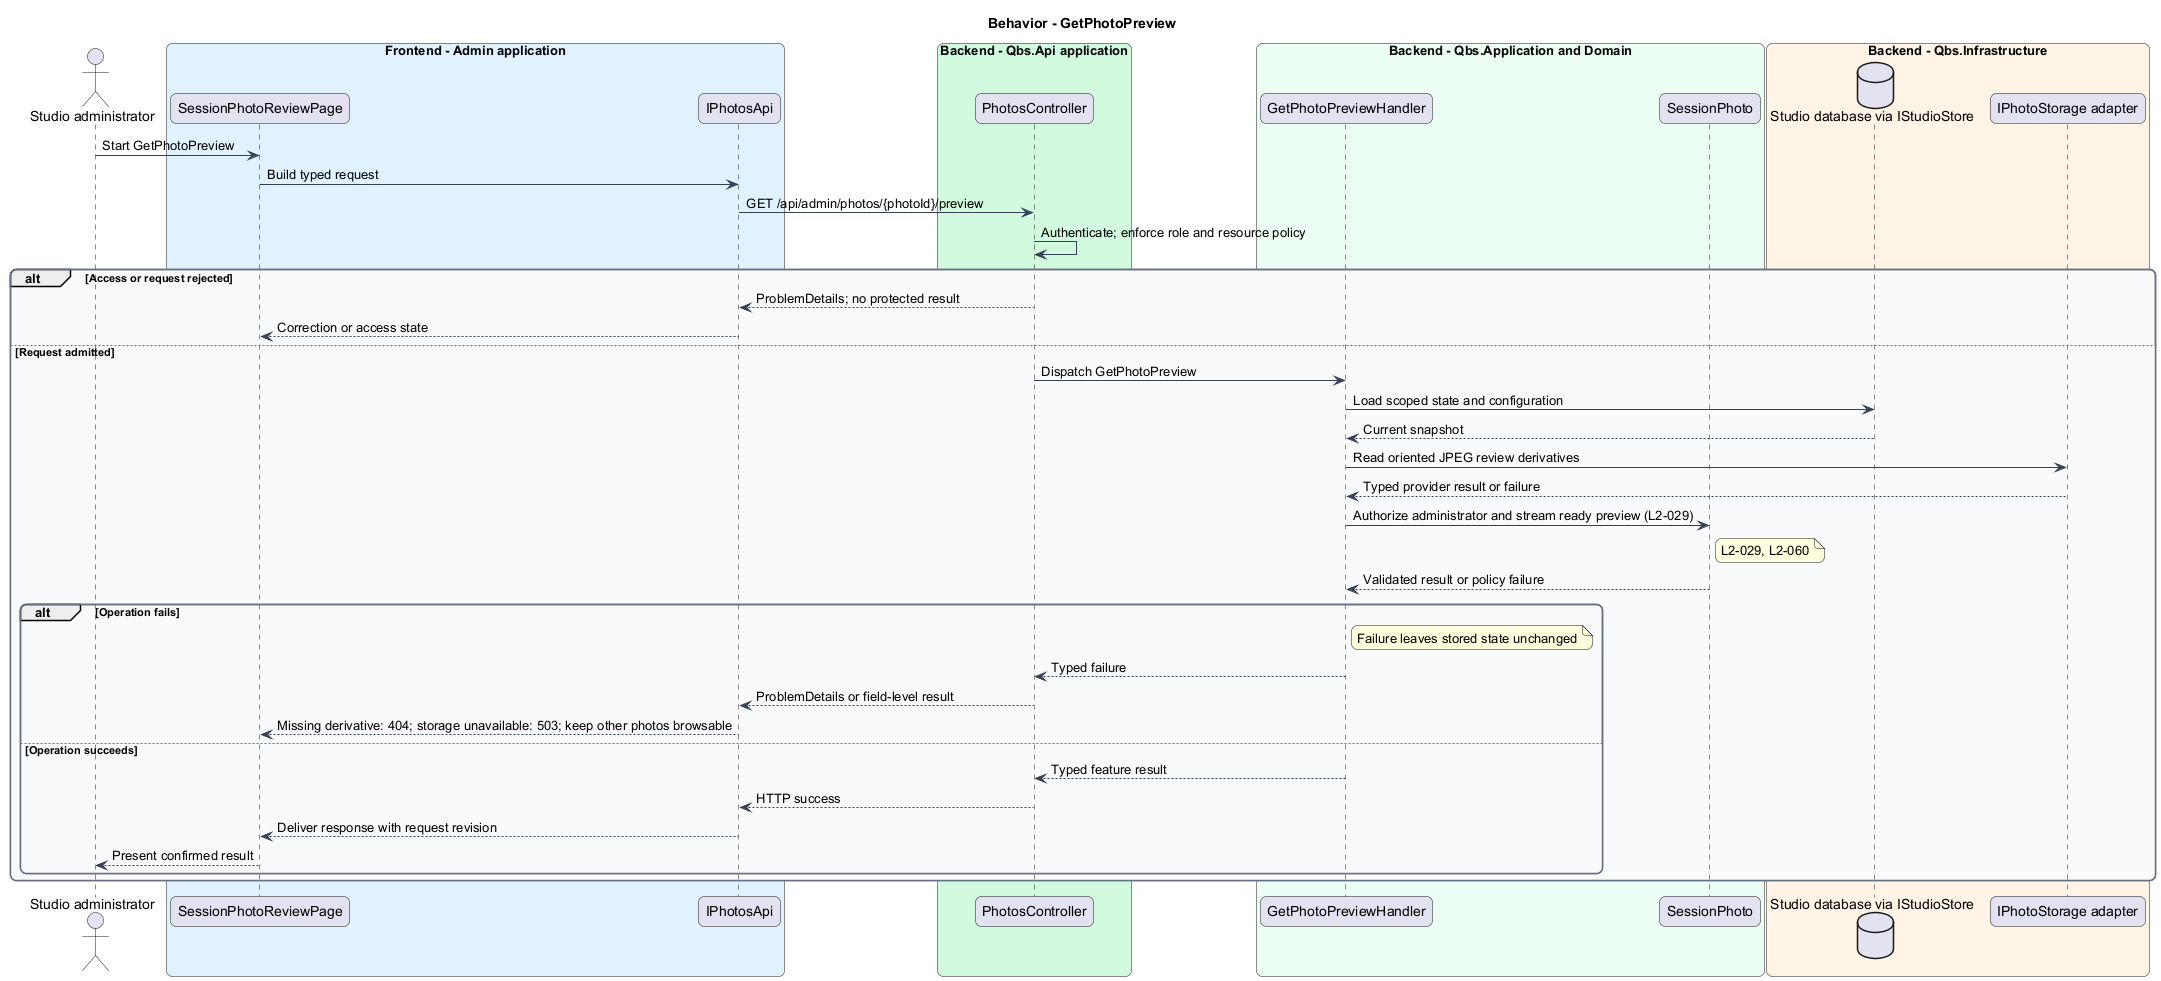

The diagram above was rendered by PlantUML. Its source (embedded in the PNG):
@startuml
skinparam backgroundColor #FFFFFF
skinparam shadowing false
skinparam roundcorner 12
skinparam defaultFontName Arial
skinparam ArrowColor #344054
skinparam rectangle {
  BorderColor #344054
  FontColor #101828
}
skinparam package {
  BorderColor #667085
  FontColor #101828
  BackgroundColor #F9FAFB
}
title Behavior - GetPhotoPreview
actor "Studio administrator" as actor
box "Frontend - Admin application" #E0F2FE
 participant "SessionPhotoReviewPage" as page
 participant "IPhotosApi" as client
end box
box "Backend - Qbs.Api application" #D1FADF
 participant "PhotosController" as controller
end box
box "Backend - Qbs.Application and Domain" #ECFDF3
 participant "GetPhotoPreviewHandler" as handler
 participant "SessionPhoto" as entity
end box
box "Backend - Qbs.Infrastructure" #FFF4E5
 database "Studio database via IStudioStore" as db
 participant "IPhotoStorage adapter" as ext
end box
actor -> page : Start GetPhotoPreview
page -> client : Build typed request
client -> controller : GET /api/admin/photos/{photoId}/preview
controller -> controller : Authenticate; enforce role and resource policy
alt Access or request rejected
controller --> client : ProblemDetails; no protected result
client --> page : Correction or access state
else Request admitted
controller -> handler : Dispatch GetPhotoPreview
handler -> db : Load scoped state and configuration
db --> handler : Current snapshot
handler -> ext : Read oriented JPEG review derivatives
ext --> handler : Typed provider result or failure
handler -> entity : Authorize administrator and stream ready preview (L2-029)
note right of entity
L2-029, L2-060
end note
entity --> handler : Validated result or policy failure
alt Operation fails
note right of handler : Failure leaves stored state unchanged
handler --> controller : Typed failure
controller --> client : ProblemDetails or field-level result
client --> page : Missing derivative: 404; storage unavailable: 503; keep other photos browsable
else Operation succeeds
handler --> controller : Typed feature result
controller --> client : HTTP success
client --> page : Deliver response with request revision
page --> actor : Present confirmed result
end
end
@enduml